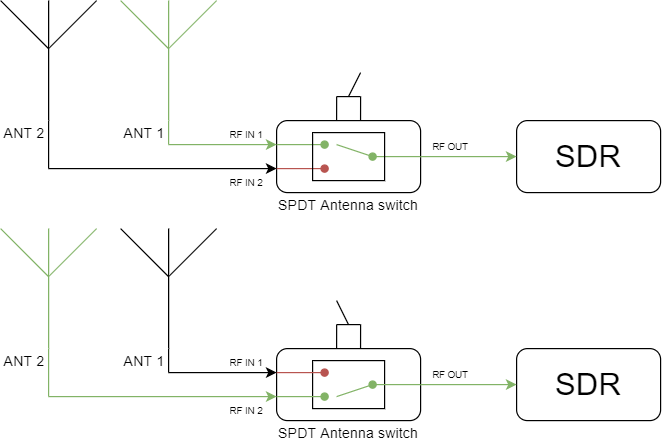

The diagram above was exported from draw.io. Its source (the exported page's mxGraphModel, read from the mxfile embedded in the PNG):
<mxGraphModel dx="868" dy="401" grid="1" gridSize="10" guides="1" tooltips="1" connect="1" arrows="1" fold="1" page="1" pageScale="1" pageWidth="850" pageHeight="1100" math="0" shadow="0">
  <root>
    <mxCell id="0" />
    <mxCell id="1" parent="0" />
    <mxCell id="2" value="" style="rounded=0;whiteSpace=wrap;html=1;fillColor=none;" vertex="1" parent="1">
      <mxGeometry x="470" y="380" width="60" height="40" as="geometry" />
    </mxCell>
    <mxCell id="3" value="" style="rounded=1;whiteSpace=wrap;html=1;fillColor=none;" vertex="1" parent="1">
      <mxGeometry x="440" y="180" width="120" height="60" as="geometry" />
    </mxCell>
    <mxCell id="4" value="" style="verticalLabelPosition=bottom;shadow=0;dashed=0;align=center;html=1;verticalAlign=top;shape=mxgraph.electrical.radio.aerial_-_antenna_1;fillColor=#d5e8d4;strokeColor=#82b366;" vertex="1" parent="1">
      <mxGeometry x="310" y="80" width="80" height="100" as="geometry" />
    </mxCell>
    <mxCell id="5" style="edgeStyle=orthogonalEdgeStyle;rounded=0;orthogonalLoop=1;jettySize=auto;html=1;startArrow=none;startFill=0;endArrow=none;endFill=0;" edge="1" source="6" parent="1">
      <mxGeometry relative="1" as="geometry">
        <mxPoint x="250" y="220" as="targetPoint" />
      </mxGeometry>
    </mxCell>
    <mxCell id="6" value="" style="verticalLabelPosition=bottom;shadow=0;dashed=0;align=center;html=1;verticalAlign=top;shape=mxgraph.electrical.radio.aerial_-_antenna_1;" vertex="1" parent="1">
      <mxGeometry x="210" y="80" width="80" height="100" as="geometry" />
    </mxCell>
    <mxCell id="7" value="&lt;font style=&quot;font-size: 26px&quot;&gt;SDR&lt;/font&gt;" style="rounded=1;whiteSpace=wrap;html=1;fillColor=none;" vertex="1" parent="1">
      <mxGeometry x="640" y="180" width="120" height="60" as="geometry" />
    </mxCell>
    <mxCell id="8" style="edgeStyle=orthogonalEdgeStyle;rounded=0;orthogonalLoop=1;jettySize=auto;html=1;startArrow=classic;startFill=1;endArrow=none;endFill=0;fillColor=#d5e8d4;strokeColor=#82b366;" edge="1" parent="1">
      <mxGeometry relative="1" as="geometry">
        <mxPoint x="350" y="200" as="targetPoint" />
        <mxPoint x="440" y="200" as="sourcePoint" />
      </mxGeometry>
    </mxCell>
    <mxCell id="9" style="edgeStyle=orthogonalEdgeStyle;rounded=0;orthogonalLoop=1;jettySize=auto;html=1;endArrow=none;endFill=0;startArrow=classic;startFill=1;" edge="1" parent="1">
      <mxGeometry relative="1" as="geometry">
        <mxPoint x="250" y="220" as="targetPoint" />
        <mxPoint x="440" y="220" as="sourcePoint" />
      </mxGeometry>
    </mxCell>
    <mxCell id="10" value="" style="endArrow=oval;html=1;fillColor=#d5e8d4;strokeColor=#82b366;startArrow=none;startFill=0;endFill=1;" edge="1" parent="1">
      <mxGeometry width="50" height="50" relative="1" as="geometry">
        <mxPoint x="440" y="200" as="sourcePoint" />
        <mxPoint x="480" y="200" as="targetPoint" />
      </mxGeometry>
    </mxCell>
    <mxCell id="11" value="" style="endArrow=oval;html=1;fillColor=#f8cecc;strokeColor=#b85450;endFill=1;" edge="1" parent="1">
      <mxGeometry width="50" height="50" relative="1" as="geometry">
        <mxPoint x="440" y="220" as="sourcePoint" />
        <mxPoint x="480" y="220" as="targetPoint" />
      </mxGeometry>
    </mxCell>
    <mxCell id="12" style="edgeStyle=orthogonalEdgeStyle;rounded=0;orthogonalLoop=1;jettySize=auto;html=1;entryX=0;entryY=0.5;entryDx=0;entryDy=0;fillColor=#d5e8d4;strokeColor=#82b366;" edge="1" target="7" parent="1">
      <mxGeometry relative="1" as="geometry">
        <mxPoint x="560" y="210" as="sourcePoint" />
        <mxPoint x="637.72" y="210" as="targetPoint" />
      </mxGeometry>
    </mxCell>
    <mxCell id="13" value="" style="endArrow=none;html=1;fillColor=#d5e8d4;strokeColor=#82b366;" edge="1" parent="1">
      <mxGeometry width="50" height="50" relative="1" as="geometry">
        <mxPoint x="520" y="210" as="sourcePoint" />
        <mxPoint x="560" y="209.99" as="targetPoint" />
      </mxGeometry>
    </mxCell>
    <mxCell id="14" value="" style="endArrow=none;html=1;startArrow=oval;startFill=1;fillColor=#d5e8d4;strokeColor=#82b366;" edge="1" parent="1">
      <mxGeometry width="50" height="50" relative="1" as="geometry">
        <mxPoint x="520" y="210" as="sourcePoint" />
        <mxPoint x="490" y="200" as="targetPoint" />
      </mxGeometry>
    </mxCell>
    <mxCell id="15" value="" style="rounded=0;whiteSpace=wrap;html=1;fillColor=none;" vertex="1" parent="1">
      <mxGeometry x="470" y="190" width="60" height="40" as="geometry" />
    </mxCell>
    <mxCell id="16" value="" style="endArrow=none;html=1;entryX=0.5;entryY=1;entryDx=0;entryDy=0;entryPerimeter=0;fillColor=#d5e8d4;strokeColor=#82b366;" edge="1" target="4" parent="1">
      <mxGeometry width="50" height="50" relative="1" as="geometry">
        <mxPoint x="350" y="200" as="sourcePoint" />
        <mxPoint x="420" y="150" as="targetPoint" />
      </mxGeometry>
    </mxCell>
    <mxCell id="17" value="SPDT Antenna switch" style="text;html=1;strokeColor=none;fillColor=none;align=center;verticalAlign=middle;whiteSpace=wrap;rounded=0;" vertex="1" parent="1">
      <mxGeometry x="430" y="240" width="140" height="20" as="geometry" />
    </mxCell>
    <mxCell id="18" value="" style="endArrow=none;html=1;entryX=0.583;entryY=0;entryDx=0;entryDy=0;entryPerimeter=0;" edge="1" target="3" parent="1">
      <mxGeometry width="50" height="50" relative="1" as="geometry">
        <mxPoint x="510" y="160" as="sourcePoint" />
        <mxPoint x="530" y="140" as="targetPoint" />
      </mxGeometry>
    </mxCell>
    <mxCell id="19" value="" style="endArrow=none;html=1;entryX=0.583;entryY=0;entryDx=0;entryDy=0;entryPerimeter=0;" edge="1" parent="1">
      <mxGeometry width="50" height="50" relative="1" as="geometry">
        <mxPoint x="490.03999999999996" y="160" as="sourcePoint" />
        <mxPoint x="490" y="180" as="targetPoint" />
      </mxGeometry>
    </mxCell>
    <mxCell id="20" value="" style="endArrow=none;html=1;" edge="1" parent="1">
      <mxGeometry width="50" height="50" relative="1" as="geometry">
        <mxPoint x="490" y="160" as="sourcePoint" />
        <mxPoint x="510" y="160" as="targetPoint" />
      </mxGeometry>
    </mxCell>
    <mxCell id="21" value="" style="endArrow=none;html=1;entryX=0.583;entryY=0;entryDx=0;entryDy=0;entryPerimeter=0;" edge="1" parent="1">
      <mxGeometry width="50" height="50" relative="1" as="geometry">
        <mxPoint x="510" y="140" as="sourcePoint" />
        <mxPoint x="499.9200000000001" y="160" as="targetPoint" />
      </mxGeometry>
    </mxCell>
    <mxCell id="22" value="ANT 1" style="text;html=1;strokeColor=none;fillColor=none;align=center;verticalAlign=middle;whiteSpace=wrap;rounded=0;" vertex="1" parent="1">
      <mxGeometry x="310" y="180" width="40" height="20" as="geometry" />
    </mxCell>
    <mxCell id="23" value="ANT 2" style="text;html=1;strokeColor=none;fillColor=none;align=center;verticalAlign=middle;whiteSpace=wrap;rounded=0;" vertex="1" parent="1">
      <mxGeometry x="210" y="180" width="40" height="20" as="geometry" />
    </mxCell>
    <mxCell id="24" value="&lt;font style=&quot;font-size: 8px&quot;&gt;RF IN 1&lt;/font&gt;" style="text;html=1;strokeColor=none;fillColor=none;align=center;verticalAlign=middle;whiteSpace=wrap;rounded=0;" vertex="1" parent="1">
      <mxGeometry x="390" y="180" width="50" height="20" as="geometry" />
    </mxCell>
    <mxCell id="25" value="&lt;font style=&quot;font-size: 8px&quot;&gt;RF IN 2&lt;/font&gt;" style="text;html=1;strokeColor=none;fillColor=none;align=center;verticalAlign=middle;whiteSpace=wrap;rounded=0;" vertex="1" parent="1">
      <mxGeometry x="390" y="220" width="50" height="20" as="geometry" />
    </mxCell>
    <mxCell id="26" value="&lt;font style=&quot;font-size: 8px&quot;&gt;RF OUT&lt;/font&gt;" style="text;html=1;strokeColor=none;fillColor=none;align=center;verticalAlign=middle;whiteSpace=wrap;rounded=0;" vertex="1" parent="1">
      <mxGeometry x="560" y="190" width="50" height="20" as="geometry" />
    </mxCell>
    <mxCell id="27" value="" style="rounded=1;whiteSpace=wrap;html=1;fillColor=none;" vertex="1" parent="1">
      <mxGeometry x="440" y="370" width="120" height="60" as="geometry" />
    </mxCell>
    <mxCell id="28" value="" style="verticalLabelPosition=bottom;shadow=0;dashed=0;align=center;html=1;verticalAlign=top;shape=mxgraph.electrical.radio.aerial_-_antenna_1;fillColor=#ffffff;strokeColor=#000000;gradientColor=none;" vertex="1" parent="1">
      <mxGeometry x="310" y="270" width="80" height="100" as="geometry" />
    </mxCell>
    <mxCell id="29" style="edgeStyle=orthogonalEdgeStyle;rounded=0;orthogonalLoop=1;jettySize=auto;html=1;startArrow=none;startFill=0;endArrow=none;endFill=0;fillColor=#d5e8d4;strokeColor=#82b366;" edge="1" source="30" parent="1">
      <mxGeometry relative="1" as="geometry">
        <mxPoint x="250" y="410" as="targetPoint" />
      </mxGeometry>
    </mxCell>
    <mxCell id="30" value="" style="verticalLabelPosition=bottom;shadow=0;dashed=0;align=center;html=1;verticalAlign=top;shape=mxgraph.electrical.radio.aerial_-_antenna_1;fillColor=#d5e8d4;strokeColor=#82b366;" vertex="1" parent="1">
      <mxGeometry x="210" y="270" width="80" height="100" as="geometry" />
    </mxCell>
    <mxCell id="31" value="&lt;font style=&quot;font-size: 26px&quot;&gt;SDR&lt;/font&gt;" style="rounded=1;whiteSpace=wrap;html=1;fillColor=none;" vertex="1" parent="1">
      <mxGeometry x="640" y="370" width="120" height="60" as="geometry" />
    </mxCell>
    <mxCell id="32" style="edgeStyle=orthogonalEdgeStyle;rounded=0;orthogonalLoop=1;jettySize=auto;html=1;startArrow=classic;startFill=1;endArrow=none;endFill=0;fillColor=#d5e8d4;strokeColor=#000000;" edge="1" parent="1">
      <mxGeometry relative="1" as="geometry">
        <mxPoint x="350" y="390" as="targetPoint" />
        <mxPoint x="440" y="390" as="sourcePoint" />
      </mxGeometry>
    </mxCell>
    <mxCell id="33" style="edgeStyle=orthogonalEdgeStyle;rounded=0;orthogonalLoop=1;jettySize=auto;html=1;endArrow=none;endFill=0;startArrow=classic;startFill=1;fillColor=#d5e8d4;strokeColor=#82b366;" edge="1" parent="1">
      <mxGeometry relative="1" as="geometry">
        <mxPoint x="250" y="410" as="targetPoint" />
        <mxPoint x="440" y="410" as="sourcePoint" />
      </mxGeometry>
    </mxCell>
    <mxCell id="34" value="" style="endArrow=oval;html=1;fillColor=#f8cecc;strokeColor=#b85450;startArrow=none;startFill=0;endFill=1;" edge="1" parent="1">
      <mxGeometry width="50" height="50" relative="1" as="geometry">
        <mxPoint x="440" y="390" as="sourcePoint" />
        <mxPoint x="480" y="390" as="targetPoint" />
      </mxGeometry>
    </mxCell>
    <mxCell id="35" value="" style="endArrow=oval;html=1;fillColor=#d5e8d4;strokeColor=#82b366;endFill=1;" edge="1" parent="1">
      <mxGeometry width="50" height="50" relative="1" as="geometry">
        <mxPoint x="440" y="410" as="sourcePoint" />
        <mxPoint x="480" y="410" as="targetPoint" />
      </mxGeometry>
    </mxCell>
    <mxCell id="36" style="edgeStyle=orthogonalEdgeStyle;rounded=0;orthogonalLoop=1;jettySize=auto;html=1;entryX=0;entryY=0.5;entryDx=0;entryDy=0;fillColor=#d5e8d4;strokeColor=#82b366;" edge="1" target="31" parent="1">
      <mxGeometry relative="1" as="geometry">
        <mxPoint x="560" y="400" as="sourcePoint" />
        <mxPoint x="637.72" y="400" as="targetPoint" />
      </mxGeometry>
    </mxCell>
    <mxCell id="37" value="" style="endArrow=none;html=1;fillColor=#d5e8d4;strokeColor=#82b366;" edge="1" parent="1">
      <mxGeometry width="50" height="50" relative="1" as="geometry">
        <mxPoint x="520" y="400" as="sourcePoint" />
        <mxPoint x="560" y="399.99" as="targetPoint" />
      </mxGeometry>
    </mxCell>
    <mxCell id="38" value="" style="endArrow=none;html=1;entryX=0.5;entryY=1;entryDx=0;entryDy=0;entryPerimeter=0;fillColor=#d5e8d4;strokeColor=#000000;" edge="1" target="28" parent="1">
      <mxGeometry width="50" height="50" relative="1" as="geometry">
        <mxPoint x="350" y="390" as="sourcePoint" />
        <mxPoint x="420" y="340" as="targetPoint" />
      </mxGeometry>
    </mxCell>
    <mxCell id="39" value="SPDT Antenna switch" style="text;html=1;strokeColor=none;fillColor=none;align=center;verticalAlign=middle;whiteSpace=wrap;rounded=0;" vertex="1" parent="1">
      <mxGeometry x="430" y="430" width="140" height="20" as="geometry" />
    </mxCell>
    <mxCell id="40" value="" style="endArrow=none;html=1;entryX=0.583;entryY=0;entryDx=0;entryDy=0;entryPerimeter=0;" edge="1" target="27" parent="1">
      <mxGeometry width="50" height="50" relative="1" as="geometry">
        <mxPoint x="510" y="350" as="sourcePoint" />
        <mxPoint x="530" y="330" as="targetPoint" />
      </mxGeometry>
    </mxCell>
    <mxCell id="41" value="" style="endArrow=none;html=1;entryX=0.583;entryY=0;entryDx=0;entryDy=0;entryPerimeter=0;" edge="1" parent="1">
      <mxGeometry width="50" height="50" relative="1" as="geometry">
        <mxPoint x="490.03999999999996" y="350" as="sourcePoint" />
        <mxPoint x="490" y="370" as="targetPoint" />
      </mxGeometry>
    </mxCell>
    <mxCell id="42" value="" style="endArrow=none;html=1;" edge="1" parent="1">
      <mxGeometry width="50" height="50" relative="1" as="geometry">
        <mxPoint x="490" y="350" as="sourcePoint" />
        <mxPoint x="510" y="350" as="targetPoint" />
      </mxGeometry>
    </mxCell>
    <mxCell id="43" value="" style="endArrow=none;html=1;entryX=0.583;entryY=0;entryDx=0;entryDy=0;entryPerimeter=0;" edge="1" parent="1">
      <mxGeometry width="50" height="50" relative="1" as="geometry">
        <mxPoint x="490" y="330" as="sourcePoint" />
        <mxPoint x="499.9200000000001" y="350" as="targetPoint" />
      </mxGeometry>
    </mxCell>
    <mxCell id="44" value="ANT 1" style="text;html=1;strokeColor=none;fillColor=none;align=center;verticalAlign=middle;whiteSpace=wrap;rounded=0;" vertex="1" parent="1">
      <mxGeometry x="310" y="370" width="40" height="20" as="geometry" />
    </mxCell>
    <mxCell id="45" value="ANT 2" style="text;html=1;strokeColor=none;fillColor=none;align=center;verticalAlign=middle;whiteSpace=wrap;rounded=0;" vertex="1" parent="1">
      <mxGeometry x="210" y="370" width="40" height="20" as="geometry" />
    </mxCell>
    <mxCell id="46" value="&lt;font style=&quot;font-size: 8px&quot;&gt;RF IN 1&lt;/font&gt;" style="text;html=1;strokeColor=none;fillColor=none;align=center;verticalAlign=middle;whiteSpace=wrap;rounded=0;" vertex="1" parent="1">
      <mxGeometry x="390" y="370" width="50" height="20" as="geometry" />
    </mxCell>
    <mxCell id="47" value="&lt;font style=&quot;font-size: 8px&quot;&gt;RF IN 2&lt;/font&gt;" style="text;html=1;strokeColor=none;fillColor=none;align=center;verticalAlign=middle;whiteSpace=wrap;rounded=0;" vertex="1" parent="1">
      <mxGeometry x="390" y="410" width="50" height="20" as="geometry" />
    </mxCell>
    <mxCell id="48" value="&lt;font style=&quot;font-size: 8px&quot;&gt;RF OUT&lt;/font&gt;" style="text;html=1;strokeColor=none;fillColor=none;align=center;verticalAlign=middle;whiteSpace=wrap;rounded=0;" vertex="1" parent="1">
      <mxGeometry x="560" y="380" width="50" height="20" as="geometry" />
    </mxCell>
    <mxCell id="49" value="" style="endArrow=oval;html=1;strokeColor=#82b366;fillColor=#d5e8d4;endFill=1;" edge="1" parent="1">
      <mxGeometry width="50" height="50" relative="1" as="geometry">
        <mxPoint x="490" y="410" as="sourcePoint" />
        <mxPoint x="520" y="400" as="targetPoint" />
      </mxGeometry>
    </mxCell>
  </root>
</mxGraphModel>